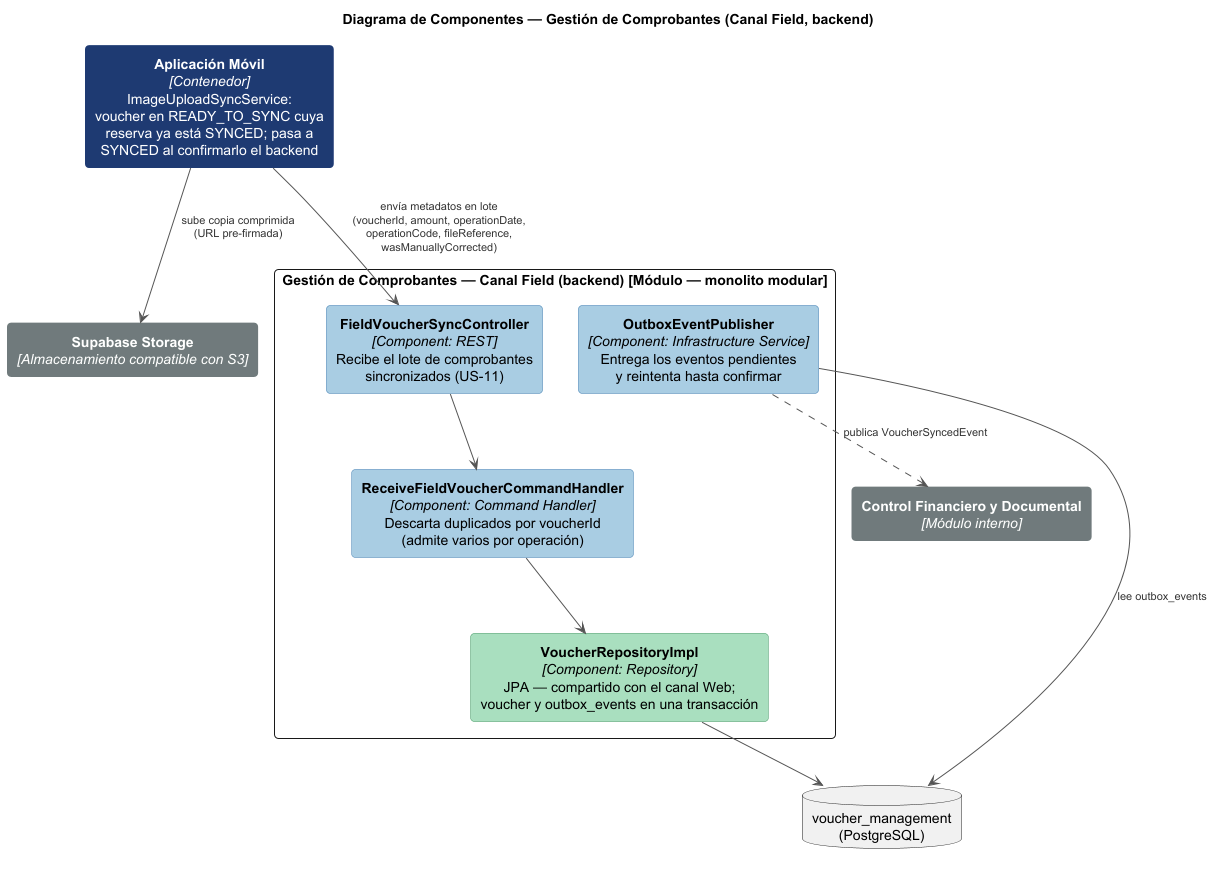

The diagram above was rendered by PlantUML. Its source (embedded in the PNG):
@startuml
title Diagrama de Componentes — Gestión de Comprobantes (Canal Field, backend)

skinparam backgroundColor white
skinparam roundCorner 8
skinparam shadowing false
skinparam rectangle {
  FontColor<<persona>> white
  BackgroundColor<<persona>> #1F3B73
  BorderColor<<persona>> #1F3B73

  BackgroundColor<<comp>> #A9CCE3
  BorderColor<<comp>> #5B8DB8

  BackgroundColor<<acl>> #F5CBA7
  BorderColor<<acl>> #D98527

  BackgroundColor<<repo>> #A9DFBF
  BorderColor<<repo>> #4C9A6A

  FontColor<<ext>> white
  BackgroundColor<<ext>> #707B7C
  BorderColor<<ext>> #707B7C

  BackgroundColor<<db>> #D5D8DC
  BorderColor<<db>> #909497
}
skinparam ArrowColor #555555
skinparam ArrowFontColor #333333
skinparam ArrowFontSize 11
skinparam defaultTextAlignment center
hide stereotype

rectangle "<b>Aplicación Móvil</b>\n<i>[Contenedor]</i>\nImageUploadSyncService:\nvoucher en READY_TO_SYNC cuya\nreserva ya está SYNCED; pasa a\nSYNCED al confirmarlo el backend" as mobile <<persona>>

rectangle "Gestión de Comprobantes — Canal Field (backend) [Módulo — monolito modular]" {
  rectangle "<b>FieldVoucherSyncController</b>\n<i>[Component: REST]</i>\nRecibe el lote de comprobantes\nsincronizados (US-11)" as ctrl <<comp>>
  rectangle "<b>ReceiveFieldVoucherCommandHandler</b>\n<i>[Component: Command Handler]</i>\nDescarta duplicados por voucherId\n(admite varios por operación)" as handler <<comp>>
  rectangle "<b>VoucherRepositoryImpl</b>\n<i>[Component: Repository]</i>\nJPA — compartido con el canal Web;\nvoucher y outbox_events en una transacción" as repo <<repo>>
  rectangle "<b>OutboxEventPublisher</b>\n<i>[Component: Infrastructure Service]</i>\nEntrega los eventos pendientes\ny reintenta hasta confirmar" as outbox <<comp>>
}

rectangle "<b>Supabase Storage</b>\n<i>[Almacenamiento compatible con S3]</i>" as s3 <<ext>>
rectangle "<b>Control Financiero y Documental</b>\n<i>[Módulo interno]</i>" as cfd <<ext>>
database "voucher_management\n(PostgreSQL)" as db <<db>>

mobile --> s3 : sube copia comprimida\n(URL pre-firmada)
mobile --> ctrl : envía metadatos en lote\n(voucherId, amount, operationDate,\noperationCode, fileReference,\nwasManuallyCorrected)
ctrl --> handler
handler --> repo
repo --> db
outbox --> db : lee outbox_events
outbox ..> cfd : publica VoucherSyncedEvent

@enduml